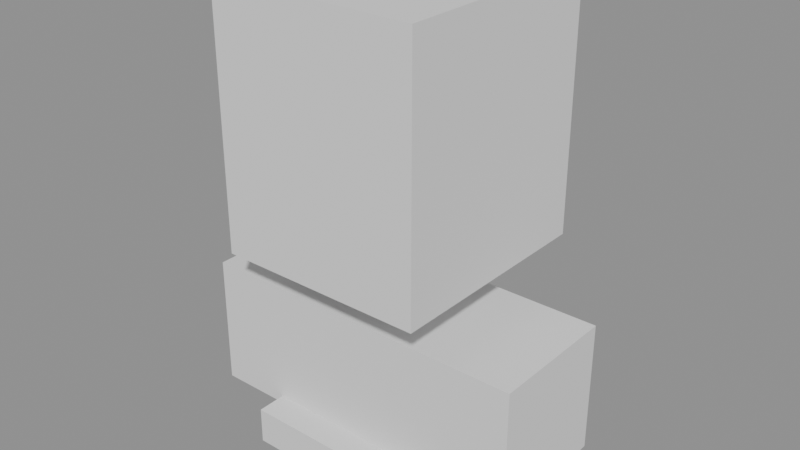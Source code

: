 # Source: 02_blockout.blend  (saved by Blender 5.2.45; exported with 4.5.12 LTS)
import bpy
from mathutils import Matrix  # noqa: F401  (used for matrix-valued properties, if any)

bpy.ops.wm.read_factory_settings(use_empty=True)
scene = bpy.context.scene
scene.name = 'Scene'

# ---- meshes
me_cube = bpy.data.meshes.new('Cube')
me_cube.from_pydata([(-0.7, -0.75, -0.85), (-0.7, -0.75, 0.85), (-0.7, 0.75, -0.85), (-0.7, 0.75, 0.85), (0.7, -0.75, -0.85), (0.7, -0.75, 0.85), (0.7, 0.75, -0.85), (0.7, 0.75, 0.85)], [], [(0, 1, 3, 2), (2, 3, 7, 6), (6, 7, 5, 4), (4, 5, 1, 0), (2, 6, 4, 0), (7, 3, 1, 5)])
_uv = me_cube.uv_layers.new(name='UVMap')
_uv.uv.foreach_set('vector', [0.375, 0.0, 0.625, 0.0, 0.625, 0.25, 0.375, 0.25, 0.375, 0.25, 0.625, 0.25, 0.625, 0.5, 0.375, 0.5, 0.375, 0.5, 0.625, 0.5, 0.625, 0.75, 0.375, 0.75, 0.375, 0.75, 0.625, 0.75, 0.625, 1.0, 0.375, 1.0, 0.125, 0.5, 0.375, 0.5, 0.375, 0.75, 0.125, 0.75, 0.625, 0.5, 0.875, 0.5, 0.875, 0.75, 0.625, 0.75])
me_cube.update()
me_cube_001 = bpy.data.meshes.new('Cube.001')
me_cube_001.from_pydata([(-0.24, -0.24, -0.4), (-0.24, -0.24, 0.4), (-0.24, 0.24, -0.4), (-0.24, 0.24, 0.4), (0.24, -0.24, -0.4), (0.24, -0.24, 0.4), (0.24, 0.24, -0.4), (0.24, 0.24, 0.4)], [], [(0, 1, 3, 2), (2, 3, 7, 6), (6, 7, 5, 4), (4, 5, 1, 0), (2, 6, 4, 0), (7, 3, 1, 5)])
_uv = me_cube_001.uv_layers.new(name='UVMap')
_uv.uv.foreach_set('vector', [0.375, 0.0, 0.625, 0.0, 0.625, 0.25, 0.375, 0.25, 0.375, 0.25, 0.625, 0.25, 0.625, 0.5, 0.375, 0.5, 0.375, 0.5, 0.625, 0.5, 0.625, 0.75, 0.375, 0.75, 0.375, 0.75, 0.625, 0.75, 0.625, 1.0, 0.375, 1.0, 0.125, 0.5, 0.375, 0.5, 0.375, 0.75, 0.125, 0.75, 0.625, 0.5, 0.875, 0.5, 0.875, 0.75, 0.625, 0.75])
me_cube_001.update()
me_cube_002 = bpy.data.meshes.new('Cube.002')
me_cube_002.from_pydata([(-1.15, -0.45, -0.45), (-1.15, -0.45, 0.45), (-1.15, 0.45, -0.45), (-1.15, 0.45, 0.45), (1.15, -0.45, -0.45), (1.15, -0.45, 0.45), (1.15, 0.45, -0.45), (1.15, 0.45, 0.45)], [], [(0, 1, 3, 2), (2, 3, 7, 6), (6, 7, 5, 4), (4, 5, 1, 0), (2, 6, 4, 0), (7, 3, 1, 5)])
_uv = me_cube_002.uv_layers.new(name='UVMap')
_uv.uv.foreach_set('vector', [0.375, 0.0, 0.625, 0.0, 0.625, 0.25, 0.375, 0.25, 0.375, 0.25, 0.625, 0.25, 0.625, 0.5, 0.375, 0.5, 0.375, 0.5, 0.625, 0.5, 0.625, 0.75, 0.375, 0.75, 0.375, 0.75, 0.625, 0.75, 0.625, 1.0, 0.375, 1.0, 0.125, 0.5, 0.375, 0.5, 0.375, 0.75, 0.125, 0.75, 0.625, 0.5, 0.875, 0.5, 0.875, 0.75, 0.625, 0.75])
me_cube_002.update()
me_cube_003 = bpy.data.meshes.new('Cube.003')
me_cube_003.from_pydata([(-0.65, -0.65, -0.125), (-0.65, -0.65, 0.125), (-0.65, 0.65, -0.125), (-0.65, 0.65, 0.125), (0.65, -0.65, -0.125), (0.65, -0.65, 0.125), (0.65, 0.65, -0.125), (0.65, 0.65, 0.125)], [], [(0, 1, 3, 2), (2, 3, 7, 6), (6, 7, 5, 4), (4, 5, 1, 0), (2, 6, 4, 0), (7, 3, 1, 5)])
_uv = me_cube_003.uv_layers.new(name='UVMap')
_uv.uv.foreach_set('vector', [0.375, 0.0, 0.625, 0.0, 0.625, 0.25, 0.375, 0.25, 0.375, 0.25, 0.625, 0.25, 0.625, 0.5, 0.375, 0.5, 0.375, 0.5, 0.625, 0.5, 0.625, 0.75, 0.375, 0.75, 0.375, 0.75, 0.625, 0.75, 0.625, 1.0, 0.375, 1.0, 0.125, 0.5, 0.375, 0.5, 0.375, 0.75, 0.125, 0.75, 0.625, 0.5, 0.875, 0.5, 0.875, 0.75, 0.625, 0.75])
me_cube_003.update()

# ---- objects
ob_ref_bust_front = bpy.data.objects.new('REF_Bust_Front', None)
ob_blk_head = bpy.data.objects.new('BLK_Head', me_cube)
ob_blk_neck = bpy.data.objects.new('BLK_Neck', me_cube_001)
ob_blk_shoulders = bpy.data.objects.new('BLK_Shoulders', me_cube_002)
ob_blk_pedestal = bpy.data.objects.new('BLK_Pedestal', me_cube_003)

# ---- transforms, parenting, visibility, modifiers, constraints
ob_ref_bust_front.location = (0.0, 0.0, 0.0)
ob_ref_bust_front.empty_display_type = 'IMAGE'
ob_ref_bust_front.empty_display_size = 4.0
ob_ref_bust_front.empty_image_depth = 'FRONT'
ob_blk_head.location = (0.0, 0.0, 2.3)
ob_blk_neck.location = (0.0, 0.0, 1.25)
ob_blk_shoulders.location = (0.0, 0.0, 0.65)
ob_blk_pedestal.location = (0.0, 0.0, 0.13)

# ---- collection membership
scene.collection.objects.link(ob_ref_bust_front)
scene.collection.objects.link(ob_blk_head)
scene.collection.objects.link(ob_blk_neck)
scene.collection.objects.link(ob_blk_shoulders)
scene.collection.objects.link(ob_blk_pedestal)

# ---- scene / render settings (as saved in the file)
scene.frame_start = 1; scene.frame_end = 250; scene.frame_set(1)
scene.render.engine = 'BLENDER_EEVEE_NEXT'
scene.render.bake_bias = 0.0
scene.render.bake_samples = 0
scene.render.compositor_device = 'GPU'
scene.eevee.use_volume_custom_range = False
scene.eevee.fast_gi_thickness_near = 0.1
scene.eevee.fast_gi_thickness_far = 0.0
scene.eevee.ray_tracing_options.screen_trace_thickness = 0.1
bpy.context.view_layer.update()

# ---- added for rendering (the .blend has no active camera and no usable light): camera, sun + grey world if the file has none
cam_auto = bpy.data.cameras.new('AutoCamera')
cam_auto.lens = 50.0
cam_auto.sensor_width = 36.0
cam_auto.clip_end = 1000.0
ob_auto_camera = bpy.data.objects.new('AutoCamera', cam_auto)
scene.collection.objects.link(ob_auto_camera)
ob_auto_camera.location = (3.86286, -4.63543, 4.66779)
ob_auto_camera.rotation_euler = (1.09748, -7.21219e-08, 0.694738)
scene.camera = ob_auto_camera
light_auto_sun = bpy.data.lights.new('AutoSun', 'SUN')
light_auto_sun.energy = 3.0
light_auto_sun.angle = 0.0523599
ob_auto_sun = bpy.data.objects.new('AutoSun', light_auto_sun)
scene.collection.objects.link(ob_auto_sun)
ob_auto_sun.rotation_euler = (0.872665, 0.174533, 0.523599)
if scene.world is None:
    world_auto = bpy.data.worlds.new('AutoWorld')
    world_auto.color = (0.3, 0.3, 0.3)
    scene.world = world_auto
bpy.context.view_layer.update()
